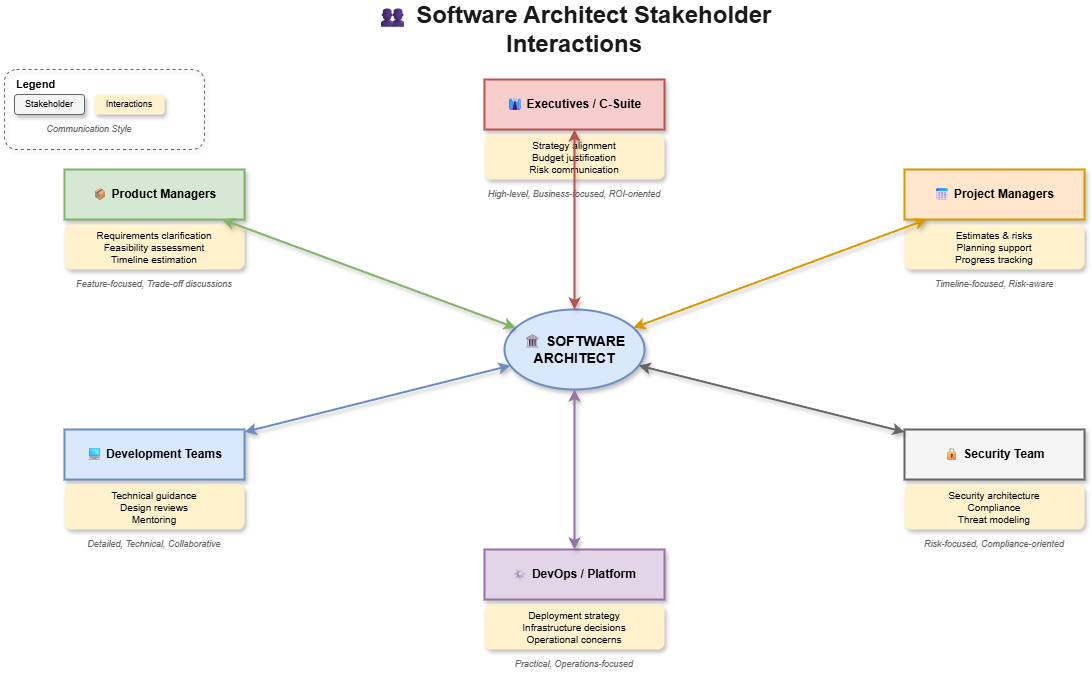

The diagram above was exported from draw.io. Its source (the exported page's mxGraphModel, read from the mxfile embedded in the PNG):
<mxGraphModel dx="1186" dy="635" grid="1" gridSize="10" guides="1" tooltips="1" connect="1" arrows="1" fold="1" page="1" pageScale="1" pageWidth="1600" pageHeight="900" math="0" shadow="0">
  <root>
    <mxCell id="0" />
    <mxCell id="1" parent="0" />
    <mxCell id="title" value="👥 Software Architect Stakeholder Interactions" style="text;html=1;strokeColor=none;fillColor=none;align=center;verticalAlign=middle;whiteSpace=wrap;rounded=0;fontSize=24;fontStyle=1;fontColor=#1a1a1a;" parent="1" vertex="1">
      <mxGeometry x="400" y="20" width="500" height="40" as="geometry" />
    </mxCell>
    <mxCell id="architect" value="🏛 SOFTWARE&#10;ARCHITECT" style="ellipse;whiteSpace=wrap;html=1;fillColor=#dae8fc;strokeColor=#6c8ebf;fontSize=14;fontStyle=1;shadow=1;strokeWidth=2;" parent="1" vertex="1">
      <mxGeometry x="580" y="320" width="140" height="80" as="geometry" />
    </mxCell>
    <mxCell id="executives" value="👔 Executives / C-Suite" style="rounded=0;whiteSpace=wrap;html=1;fillColor=#f8cecc;strokeColor=#b85450;fontSize=12;fontStyle=1;shadow=1;strokeWidth=2;" parent="1" vertex="1">
      <mxGeometry x="560" y="90" width="180" height="50" as="geometry" />
    </mxCell>
    <mxCell id="exec-comm" value="Strategy alignment&#10;Budget justification&#10;Risk communication" style="text;html=1;strokeColor=none;fillColor=#fff2cc;align=center;verticalAlign=middle;whiteSpace=wrap;rounded=1;fontSize=10;strokeWidth=1;shadow=1;" parent="1" vertex="1">
      <mxGeometry x="560" y="145" width="180" height="45" as="geometry" />
    </mxCell>
    <mxCell id="exec-style" value="High-level, Business-focused, ROI-oriented" style="text;html=1;strokeColor=none;fillColor=none;align=center;verticalAlign=middle;whiteSpace=wrap;rounded=0;fontSize=9;fontStyle=2;fontColor=#666666;" parent="1" vertex="1">
      <mxGeometry x="560" y="195" width="180" height="20" as="geometry" />
    </mxCell>
    <mxCell id="exec-line" style="rounded=0;html=1;strokeColor=#b85450;strokeWidth=2;endArrow=classic;endFill=1;startArrow=classic;startFill=1;jumpStyle=arc;jumpSize=10;shadow=1;" parent="1" source="executives" target="architect" edge="1">
      <mxGeometry relative="1" as="geometry" />
    </mxCell>
    <mxCell id="product" value="📦 Product Managers" style="rounded=0;whiteSpace=wrap;html=1;fillColor=#d5e8d4;strokeColor=#82b366;fontSize=12;fontStyle=1;shadow=1;strokeWidth=2;" parent="1" vertex="1">
      <mxGeometry x="140" y="180" width="180" height="50" as="geometry" />
    </mxCell>
    <mxCell id="product-comm" value="Requirements clarification&#10;Feasibility assessment&#10;Timeline estimation" style="text;html=1;strokeColor=none;fillColor=#fff2cc;align=center;verticalAlign=middle;whiteSpace=wrap;rounded=1;fontSize=10;strokeWidth=1;shadow=1;" parent="1" vertex="1">
      <mxGeometry x="140" y="235" width="180" height="45" as="geometry" />
    </mxCell>
    <mxCell id="product-style" value="Feature-focused, Trade-off discussions" style="text;html=1;strokeColor=none;fillColor=none;align=center;verticalAlign=middle;whiteSpace=wrap;rounded=0;fontSize=9;fontStyle=2;fontColor=#666666;" parent="1" vertex="1">
      <mxGeometry x="140" y="285" width="180" height="20" as="geometry" />
    </mxCell>
    <mxCell id="product-line" style="rounded=0;html=1;strokeColor=#82b366;strokeWidth=2;endArrow=classic;endFill=1;startArrow=classic;startFill=1;jumpStyle=arc;jumpSize=10;shadow=1;" parent="1" source="product" target="architect" edge="1">
      <mxGeometry relative="1" as="geometry" />
    </mxCell>
    <mxCell id="devteam" value="💻 Development Teams" style="rounded=0;whiteSpace=wrap;html=1;fillColor=#dae8fc;strokeColor=#6c8ebf;fontSize=12;fontStyle=1;shadow=1;strokeWidth=2;" parent="1" vertex="1">
      <mxGeometry x="140" y="440" width="180" height="50" as="geometry" />
    </mxCell>
    <mxCell id="devteam-comm" value="Technical guidance&#10;Design reviews&#10;Mentoring" style="text;html=1;strokeColor=none;fillColor=#fff2cc;align=center;verticalAlign=middle;whiteSpace=wrap;rounded=1;fontSize=10;strokeWidth=1;shadow=1;" parent="1" vertex="1">
      <mxGeometry x="140" y="495" width="180" height="45" as="geometry" />
    </mxCell>
    <mxCell id="devteam-style" value="Detailed, Technical, Collaborative" style="text;html=1;strokeColor=none;fillColor=none;align=center;verticalAlign=middle;whiteSpace=wrap;rounded=0;fontSize=9;fontStyle=2;fontColor=#666666;" parent="1" vertex="1">
      <mxGeometry x="140" y="545" width="180" height="20" as="geometry" />
    </mxCell>
    <mxCell id="devteam-line" style="rounded=0;html=1;strokeColor=#6c8ebf;strokeWidth=2;endArrow=classic;endFill=1;startArrow=classic;startFill=1;jumpStyle=arc;jumpSize=10;shadow=1;" parent="1" source="devteam" target="architect" edge="1">
      <mxGeometry relative="1" as="geometry" />
    </mxCell>
    <mxCell id="pm" value="📅 Project Managers" style="rounded=0;whiteSpace=wrap;html=1;fillColor=#ffe6cc;strokeColor=#d79b00;fontSize=12;fontStyle=1;shadow=1;strokeWidth=2;" parent="1" vertex="1">
      <mxGeometry x="980" y="180" width="180" height="50" as="geometry" />
    </mxCell>
    <mxCell id="pm-comm" value="Estimates &amp; risks&#10;Planning support&#10;Progress tracking" style="text;html=1;strokeColor=none;fillColor=#fff2cc;align=center;verticalAlign=middle;whiteSpace=wrap;rounded=1;fontSize=10;strokeWidth=1;shadow=1;" parent="1" vertex="1">
      <mxGeometry x="980" y="235" width="180" height="45" as="geometry" />
    </mxCell>
    <mxCell id="pm-style" value="Timeline-focused, Risk-aware" style="text;html=1;strokeColor=none;fillColor=none;align=center;verticalAlign=middle;whiteSpace=wrap;rounded=0;fontSize=9;fontStyle=2;fontColor=#666666;" parent="1" vertex="1">
      <mxGeometry x="980" y="285" width="180" height="20" as="geometry" />
    </mxCell>
    <mxCell id="pm-line" style="rounded=0;html=1;strokeColor=#d79b00;strokeWidth=2;endArrow=classic;endFill=1;startArrow=classic;startFill=1;jumpStyle=arc;jumpSize=10;shadow=1;" parent="1" source="pm" target="architect" edge="1">
      <mxGeometry relative="1" as="geometry" />
    </mxCell>
    <mxCell id="devops" value="⚙ DevOps / Platform" style="rounded=0;whiteSpace=wrap;html=1;fillColor=#e1d5e7;strokeColor=#9673a6;fontSize=12;fontStyle=1;shadow=1;strokeWidth=2;" parent="1" vertex="1">
      <mxGeometry x="560" y="560" width="180" height="50" as="geometry" />
    </mxCell>
    <mxCell id="devops-comm" value="Deployment strategy&#10;Infrastructure decisions&#10;Operational concerns" style="text;html=1;strokeColor=none;fillColor=#fff2cc;align=center;verticalAlign=middle;whiteSpace=wrap;rounded=1;fontSize=10;strokeWidth=1;shadow=1;" parent="1" vertex="1">
      <mxGeometry x="560" y="615" width="180" height="45" as="geometry" />
    </mxCell>
    <mxCell id="devops-style" value="Practical, Operations-focused" style="text;html=1;strokeColor=none;fillColor=none;align=center;verticalAlign=middle;whiteSpace=wrap;rounded=0;fontSize=9;fontStyle=2;fontColor=#666666;" parent="1" vertex="1">
      <mxGeometry x="560" y="665" width="180" height="20" as="geometry" />
    </mxCell>
    <mxCell id="devops-line" style="rounded=0;html=1;strokeColor=#9673a6;strokeWidth=2;endArrow=classic;endFill=1;startArrow=classic;startFill=1;jumpStyle=arc;jumpSize=10;shadow=1;" parent="1" source="devops" target="architect" edge="1">
      <mxGeometry relative="1" as="geometry" />
    </mxCell>
    <mxCell id="security" value="🔒 Security Team" style="rounded=0;whiteSpace=wrap;html=1;fillColor=#f5f5f5;strokeColor=#666666;fontSize=12;fontStyle=1;shadow=1;strokeWidth=2;" parent="1" vertex="1">
      <mxGeometry x="980" y="440" width="180" height="50" as="geometry" />
    </mxCell>
    <mxCell id="security-comm" value="Security architecture&#10;Compliance&#10;Threat modeling" style="text;html=1;strokeColor=none;fillColor=#fff2cc;align=center;verticalAlign=middle;whiteSpace=wrap;rounded=1;fontSize=10;strokeWidth=1;shadow=1;" parent="1" vertex="1">
      <mxGeometry x="980" y="495" width="180" height="45" as="geometry" />
    </mxCell>
    <mxCell id="security-style" value="Risk-focused, Compliance-oriented" style="text;html=1;strokeColor=none;fillColor=none;align=center;verticalAlign=middle;whiteSpace=wrap;rounded=0;fontSize=9;fontStyle=2;fontColor=#666666;" parent="1" vertex="1">
      <mxGeometry x="980" y="545" width="180" height="20" as="geometry" />
    </mxCell>
    <mxCell id="security-line" style="rounded=0;html=1;strokeColor=#666666;strokeWidth=2;endArrow=classic;endFill=1;startArrow=classic;startFill=1;jumpStyle=arc;jumpSize=10;shadow=1;" parent="1" source="security" target="architect" edge="1">
      <mxGeometry relative="1" as="geometry" />
    </mxCell>
    <mxCell id="legend-box" value="" style="rounded=1;whiteSpace=wrap;html=1;fillColor=none;strokeColor=#666666;strokeWidth=1;dashed=1;shadow=1;" parent="1" vertex="1">
      <mxGeometry x="80" y="80" width="200" height="80" as="geometry" />
    </mxCell>
    <mxCell id="legend-title" value="Legend" style="text;html=1;strokeColor=none;fillColor=none;align=left;verticalAlign=middle;whiteSpace=wrap;rounded=0;fontSize=11;fontStyle=1;" parent="1" vertex="1">
      <mxGeometry x="90" y="85" width="60" height="20" as="geometry" />
    </mxCell>
    <mxCell id="legend-stakeholder" value="Stakeholder" style="rounded=1;whiteSpace=wrap;html=1;fillColor=#f5f5f5;strokeColor=#666666;fontSize=9;shadow=1;" parent="1" vertex="1">
      <mxGeometry x="90" y="105" width="70" height="20" as="geometry" />
    </mxCell>
    <mxCell id="legend-interaction" value="Interactions" style="text;html=1;strokeColor=none;fillColor=#fff2cc;align=center;verticalAlign=middle;whiteSpace=wrap;rounded=1;fontSize=9;shadow=1;" parent="1" vertex="1">
      <mxGeometry x="170" y="105" width="70" height="20" as="geometry" />
    </mxCell>
    <mxCell id="legend-style" value="Communication Style" style="text;html=1;strokeColor=none;fillColor=none;align=center;verticalAlign=middle;whiteSpace=wrap;rounded=0;fontSize=9;fontStyle=2;fontColor=#666666;" parent="1" vertex="1">
      <mxGeometry x="90" y="130" width="150" height="20" as="geometry" />
    </mxCell>
  </root>
</mxGraphModel>